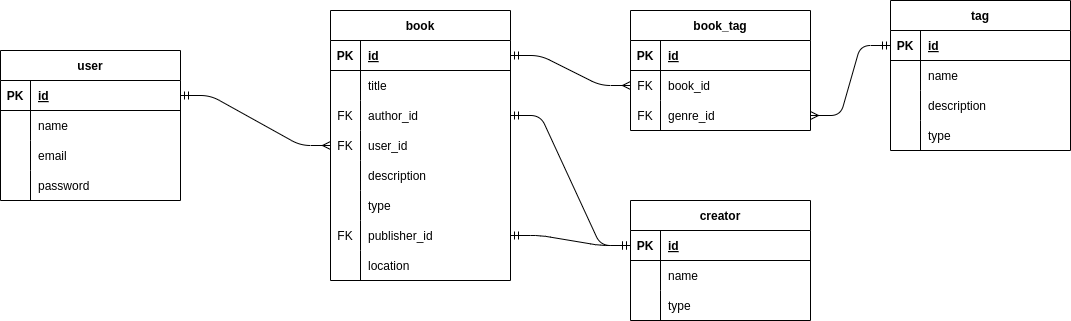

The diagram above was exported from draw.io. Its source (the exported page's mxGraphModel, read from the mxfile embedded in the PNG):
<mxGraphModel dx="2324" dy="555" grid="1" gridSize="10" guides="1" tooltips="1" connect="1" arrows="1" fold="1" page="1" pageScale="1" pageWidth="850" pageHeight="1100" math="0" shadow="0">
  <root>
    <mxCell id="0" />
    <mxCell id="1" parent="0" />
    <mxCell id="2" value="user" style="shape=table;startSize=30;container=1;collapsible=1;childLayout=tableLayout;fixedRows=1;rowLines=0;fontStyle=1;align=center;resizeLast=1;" vertex="1" parent="1">
      <mxGeometry x="-70" y="600" width="180" height="150" as="geometry" />
    </mxCell>
    <mxCell id="3" value="" style="shape=tableRow;horizontal=0;startSize=0;swimlaneHead=0;swimlaneBody=0;fillColor=none;collapsible=0;dropTarget=0;points=[[0,0.5],[1,0.5]];portConstraint=eastwest;top=0;left=0;right=0;bottom=1;" vertex="1" parent="2">
      <mxGeometry y="30" width="180" height="30" as="geometry" />
    </mxCell>
    <mxCell id="4" value="PK" style="shape=partialRectangle;connectable=0;fillColor=none;top=0;left=0;bottom=0;right=0;fontStyle=1;overflow=hidden;" vertex="1" parent="3">
      <mxGeometry width="30" height="30" as="geometry">
        <mxRectangle width="30" height="30" as="alternateBounds" />
      </mxGeometry>
    </mxCell>
    <mxCell id="5" value="id" style="shape=partialRectangle;connectable=0;fillColor=none;top=0;left=0;bottom=0;right=0;align=left;spacingLeft=6;fontStyle=5;overflow=hidden;" vertex="1" parent="3">
      <mxGeometry x="30" width="150" height="30" as="geometry">
        <mxRectangle width="150" height="30" as="alternateBounds" />
      </mxGeometry>
    </mxCell>
    <mxCell id="6" value="" style="shape=tableRow;horizontal=0;startSize=0;swimlaneHead=0;swimlaneBody=0;fillColor=none;collapsible=0;dropTarget=0;points=[[0,0.5],[1,0.5]];portConstraint=eastwest;top=0;left=0;right=0;bottom=0;" vertex="1" parent="2">
      <mxGeometry y="60" width="180" height="30" as="geometry" />
    </mxCell>
    <mxCell id="7" value="" style="shape=partialRectangle;connectable=0;fillColor=none;top=0;left=0;bottom=0;right=0;editable=1;overflow=hidden;" vertex="1" parent="6">
      <mxGeometry width="30" height="30" as="geometry">
        <mxRectangle width="30" height="30" as="alternateBounds" />
      </mxGeometry>
    </mxCell>
    <mxCell id="8" value="name" style="shape=partialRectangle;connectable=0;fillColor=none;top=0;left=0;bottom=0;right=0;align=left;spacingLeft=6;overflow=hidden;" vertex="1" parent="6">
      <mxGeometry x="30" width="150" height="30" as="geometry">
        <mxRectangle width="150" height="30" as="alternateBounds" />
      </mxGeometry>
    </mxCell>
    <mxCell id="9" value="" style="shape=tableRow;horizontal=0;startSize=0;swimlaneHead=0;swimlaneBody=0;fillColor=none;collapsible=0;dropTarget=0;points=[[0,0.5],[1,0.5]];portConstraint=eastwest;top=0;left=0;right=0;bottom=0;" vertex="1" parent="2">
      <mxGeometry y="90" width="180" height="30" as="geometry" />
    </mxCell>
    <mxCell id="10" value="" style="shape=partialRectangle;connectable=0;fillColor=none;top=0;left=0;bottom=0;right=0;editable=1;overflow=hidden;" vertex="1" parent="9">
      <mxGeometry width="30" height="30" as="geometry">
        <mxRectangle width="30" height="30" as="alternateBounds" />
      </mxGeometry>
    </mxCell>
    <mxCell id="11" value="email" style="shape=partialRectangle;connectable=0;fillColor=none;top=0;left=0;bottom=0;right=0;align=left;spacingLeft=6;overflow=hidden;" vertex="1" parent="9">
      <mxGeometry x="30" width="150" height="30" as="geometry">
        <mxRectangle width="150" height="30" as="alternateBounds" />
      </mxGeometry>
    </mxCell>
    <mxCell id="12" value="" style="shape=tableRow;horizontal=0;startSize=0;swimlaneHead=0;swimlaneBody=0;fillColor=none;collapsible=0;dropTarget=0;points=[[0,0.5],[1,0.5]];portConstraint=eastwest;top=0;left=0;right=0;bottom=0;" vertex="1" parent="2">
      <mxGeometry y="120" width="180" height="30" as="geometry" />
    </mxCell>
    <mxCell id="13" value="" style="shape=partialRectangle;connectable=0;fillColor=none;top=0;left=0;bottom=0;right=0;editable=1;overflow=hidden;" vertex="1" parent="12">
      <mxGeometry width="30" height="30" as="geometry">
        <mxRectangle width="30" height="30" as="alternateBounds" />
      </mxGeometry>
    </mxCell>
    <mxCell id="14" value="password" style="shape=partialRectangle;connectable=0;fillColor=none;top=0;left=0;bottom=0;right=0;align=left;spacingLeft=6;overflow=hidden;" vertex="1" parent="12">
      <mxGeometry x="30" width="150" height="30" as="geometry">
        <mxRectangle width="150" height="30" as="alternateBounds" />
      </mxGeometry>
    </mxCell>
    <mxCell id="29" value="book" style="shape=table;startSize=30;container=1;collapsible=1;childLayout=tableLayout;fixedRows=1;rowLines=0;fontStyle=1;align=center;resizeLast=1;" vertex="1" parent="1">
      <mxGeometry x="260" y="560" width="180" height="270" as="geometry" />
    </mxCell>
    <mxCell id="30" value="" style="shape=tableRow;horizontal=0;startSize=0;swimlaneHead=0;swimlaneBody=0;fillColor=none;collapsible=0;dropTarget=0;points=[[0,0.5],[1,0.5]];portConstraint=eastwest;top=0;left=0;right=0;bottom=1;" vertex="1" parent="29">
      <mxGeometry y="30" width="180" height="30" as="geometry" />
    </mxCell>
    <mxCell id="31" value="PK" style="shape=partialRectangle;connectable=0;fillColor=none;top=0;left=0;bottom=0;right=0;fontStyle=1;overflow=hidden;" vertex="1" parent="30">
      <mxGeometry width="30" height="30" as="geometry">
        <mxRectangle width="30" height="30" as="alternateBounds" />
      </mxGeometry>
    </mxCell>
    <mxCell id="32" value="id" style="shape=partialRectangle;connectable=0;fillColor=none;top=0;left=0;bottom=0;right=0;align=left;spacingLeft=6;fontStyle=5;overflow=hidden;" vertex="1" parent="30">
      <mxGeometry x="30" width="150" height="30" as="geometry">
        <mxRectangle width="150" height="30" as="alternateBounds" />
      </mxGeometry>
    </mxCell>
    <mxCell id="33" value="" style="shape=tableRow;horizontal=0;startSize=0;swimlaneHead=0;swimlaneBody=0;fillColor=none;collapsible=0;dropTarget=0;points=[[0,0.5],[1,0.5]];portConstraint=eastwest;top=0;left=0;right=0;bottom=0;" vertex="1" parent="29">
      <mxGeometry y="60" width="180" height="30" as="geometry" />
    </mxCell>
    <mxCell id="34" value="" style="shape=partialRectangle;connectable=0;fillColor=none;top=0;left=0;bottom=0;right=0;editable=1;overflow=hidden;" vertex="1" parent="33">
      <mxGeometry width="30" height="30" as="geometry">
        <mxRectangle width="30" height="30" as="alternateBounds" />
      </mxGeometry>
    </mxCell>
    <mxCell id="35" value="title" style="shape=partialRectangle;connectable=0;fillColor=none;top=0;left=0;bottom=0;right=0;align=left;spacingLeft=6;overflow=hidden;" vertex="1" parent="33">
      <mxGeometry x="30" width="150" height="30" as="geometry">
        <mxRectangle width="150" height="30" as="alternateBounds" />
      </mxGeometry>
    </mxCell>
    <mxCell id="36" value="" style="shape=tableRow;horizontal=0;startSize=0;swimlaneHead=0;swimlaneBody=0;fillColor=none;collapsible=0;dropTarget=0;points=[[0,0.5],[1,0.5]];portConstraint=eastwest;top=0;left=0;right=0;bottom=0;" vertex="1" parent="29">
      <mxGeometry y="90" width="180" height="30" as="geometry" />
    </mxCell>
    <mxCell id="37" value="FK" style="shape=partialRectangle;connectable=0;fillColor=none;top=0;left=0;bottom=0;right=0;editable=1;overflow=hidden;" vertex="1" parent="36">
      <mxGeometry width="30" height="30" as="geometry">
        <mxRectangle width="30" height="30" as="alternateBounds" />
      </mxGeometry>
    </mxCell>
    <mxCell id="38" value="author_id" style="shape=partialRectangle;connectable=0;fillColor=none;top=0;left=0;bottom=0;right=0;align=left;spacingLeft=6;overflow=hidden;" vertex="1" parent="36">
      <mxGeometry x="30" width="150" height="30" as="geometry">
        <mxRectangle width="150" height="30" as="alternateBounds" />
      </mxGeometry>
    </mxCell>
    <mxCell id="96" value="" style="shape=tableRow;horizontal=0;startSize=0;swimlaneHead=0;swimlaneBody=0;fillColor=none;collapsible=0;dropTarget=0;points=[[0,0.5],[1,0.5]];portConstraint=eastwest;top=0;left=0;right=0;bottom=0;" vertex="1" parent="29">
      <mxGeometry y="120" width="180" height="30" as="geometry" />
    </mxCell>
    <mxCell id="97" value="FK" style="shape=partialRectangle;connectable=0;fillColor=none;top=0;left=0;bottom=0;right=0;editable=1;overflow=hidden;" vertex="1" parent="96">
      <mxGeometry width="30" height="30" as="geometry">
        <mxRectangle width="30" height="30" as="alternateBounds" />
      </mxGeometry>
    </mxCell>
    <mxCell id="98" value="user_id" style="shape=partialRectangle;connectable=0;fillColor=none;top=0;left=0;bottom=0;right=0;align=left;spacingLeft=6;overflow=hidden;" vertex="1" parent="96">
      <mxGeometry x="30" width="150" height="30" as="geometry">
        <mxRectangle width="150" height="30" as="alternateBounds" />
      </mxGeometry>
    </mxCell>
    <mxCell id="39" value="" style="shape=tableRow;horizontal=0;startSize=0;swimlaneHead=0;swimlaneBody=0;fillColor=none;collapsible=0;dropTarget=0;points=[[0,0.5],[1,0.5]];portConstraint=eastwest;top=0;left=0;right=0;bottom=0;" vertex="1" parent="29">
      <mxGeometry y="150" width="180" height="30" as="geometry" />
    </mxCell>
    <mxCell id="40" value="" style="shape=partialRectangle;connectable=0;fillColor=none;top=0;left=0;bottom=0;right=0;editable=1;overflow=hidden;" vertex="1" parent="39">
      <mxGeometry width="30" height="30" as="geometry">
        <mxRectangle width="30" height="30" as="alternateBounds" />
      </mxGeometry>
    </mxCell>
    <mxCell id="41" value="description" style="shape=partialRectangle;connectable=0;fillColor=none;top=0;left=0;bottom=0;right=0;align=left;spacingLeft=6;overflow=hidden;" vertex="1" parent="39">
      <mxGeometry x="30" width="150" height="30" as="geometry">
        <mxRectangle width="150" height="30" as="alternateBounds" />
      </mxGeometry>
    </mxCell>
    <mxCell id="42" value="" style="shape=tableRow;horizontal=0;startSize=0;swimlaneHead=0;swimlaneBody=0;fillColor=none;collapsible=0;dropTarget=0;points=[[0,0.5],[1,0.5]];portConstraint=eastwest;top=0;left=0;right=0;bottom=0;" vertex="1" parent="29">
      <mxGeometry y="180" width="180" height="30" as="geometry" />
    </mxCell>
    <mxCell id="43" value="" style="shape=partialRectangle;connectable=0;fillColor=none;top=0;left=0;bottom=0;right=0;editable=1;overflow=hidden;" vertex="1" parent="42">
      <mxGeometry width="30" height="30" as="geometry">
        <mxRectangle width="30" height="30" as="alternateBounds" />
      </mxGeometry>
    </mxCell>
    <mxCell id="44" value="type" style="shape=partialRectangle;connectable=0;fillColor=none;top=0;left=0;bottom=0;right=0;align=left;spacingLeft=6;overflow=hidden;" vertex="1" parent="42">
      <mxGeometry x="30" width="150" height="30" as="geometry">
        <mxRectangle width="150" height="30" as="alternateBounds" />
      </mxGeometry>
    </mxCell>
    <mxCell id="93" value="" style="shape=tableRow;horizontal=0;startSize=0;swimlaneHead=0;swimlaneBody=0;fillColor=none;collapsible=0;dropTarget=0;points=[[0,0.5],[1,0.5]];portConstraint=eastwest;top=0;left=0;right=0;bottom=0;" vertex="1" parent="29">
      <mxGeometry y="210" width="180" height="30" as="geometry" />
    </mxCell>
    <mxCell id="94" value="FK" style="shape=partialRectangle;connectable=0;fillColor=none;top=0;left=0;bottom=0;right=0;editable=1;overflow=hidden;" vertex="1" parent="93">
      <mxGeometry width="30" height="30" as="geometry">
        <mxRectangle width="30" height="30" as="alternateBounds" />
      </mxGeometry>
    </mxCell>
    <mxCell id="95" value="publisher_id" style="shape=partialRectangle;connectable=0;fillColor=none;top=0;left=0;bottom=0;right=0;align=left;spacingLeft=6;overflow=hidden;" vertex="1" parent="93">
      <mxGeometry x="30" width="150" height="30" as="geometry">
        <mxRectangle width="150" height="30" as="alternateBounds" />
      </mxGeometry>
    </mxCell>
    <mxCell id="100" value="" style="shape=tableRow;horizontal=0;startSize=0;swimlaneHead=0;swimlaneBody=0;fillColor=none;collapsible=0;dropTarget=0;points=[[0,0.5],[1,0.5]];portConstraint=eastwest;top=0;left=0;right=0;bottom=0;" vertex="1" parent="29">
      <mxGeometry y="240" width="180" height="30" as="geometry" />
    </mxCell>
    <mxCell id="101" value="" style="shape=partialRectangle;connectable=0;fillColor=none;top=0;left=0;bottom=0;right=0;editable=1;overflow=hidden;" vertex="1" parent="100">
      <mxGeometry width="30" height="30" as="geometry">
        <mxRectangle width="30" height="30" as="alternateBounds" />
      </mxGeometry>
    </mxCell>
    <mxCell id="102" value="location" style="shape=partialRectangle;connectable=0;fillColor=none;top=0;left=0;bottom=0;right=0;align=left;spacingLeft=6;overflow=hidden;" vertex="1" parent="100">
      <mxGeometry x="30" width="150" height="30" as="geometry">
        <mxRectangle width="150" height="30" as="alternateBounds" />
      </mxGeometry>
    </mxCell>
    <mxCell id="48" value="tag" style="shape=table;startSize=30;container=1;collapsible=1;childLayout=tableLayout;fixedRows=1;rowLines=0;fontStyle=1;align=center;resizeLast=1;" vertex="1" parent="1">
      <mxGeometry x="820" y="550" width="180" height="150" as="geometry" />
    </mxCell>
    <mxCell id="49" value="" style="shape=tableRow;horizontal=0;startSize=0;swimlaneHead=0;swimlaneBody=0;fillColor=none;collapsible=0;dropTarget=0;points=[[0,0.5],[1,0.5]];portConstraint=eastwest;top=0;left=0;right=0;bottom=1;" vertex="1" parent="48">
      <mxGeometry y="30" width="180" height="30" as="geometry" />
    </mxCell>
    <mxCell id="50" value="PK" style="shape=partialRectangle;connectable=0;fillColor=none;top=0;left=0;bottom=0;right=0;fontStyle=1;overflow=hidden;" vertex="1" parent="49">
      <mxGeometry width="30" height="30" as="geometry">
        <mxRectangle width="30" height="30" as="alternateBounds" />
      </mxGeometry>
    </mxCell>
    <mxCell id="51" value="id" style="shape=partialRectangle;connectable=0;fillColor=none;top=0;left=0;bottom=0;right=0;align=left;spacingLeft=6;fontStyle=5;overflow=hidden;" vertex="1" parent="49">
      <mxGeometry x="30" width="150" height="30" as="geometry">
        <mxRectangle width="150" height="30" as="alternateBounds" />
      </mxGeometry>
    </mxCell>
    <mxCell id="52" value="" style="shape=tableRow;horizontal=0;startSize=0;swimlaneHead=0;swimlaneBody=0;fillColor=none;collapsible=0;dropTarget=0;points=[[0,0.5],[1,0.5]];portConstraint=eastwest;top=0;left=0;right=0;bottom=0;" vertex="1" parent="48">
      <mxGeometry y="60" width="180" height="30" as="geometry" />
    </mxCell>
    <mxCell id="53" value="" style="shape=partialRectangle;connectable=0;fillColor=none;top=0;left=0;bottom=0;right=0;editable=1;overflow=hidden;" vertex="1" parent="52">
      <mxGeometry width="30" height="30" as="geometry">
        <mxRectangle width="30" height="30" as="alternateBounds" />
      </mxGeometry>
    </mxCell>
    <mxCell id="54" value="name" style="shape=partialRectangle;connectable=0;fillColor=none;top=0;left=0;bottom=0;right=0;align=left;spacingLeft=6;overflow=hidden;" vertex="1" parent="52">
      <mxGeometry x="30" width="150" height="30" as="geometry">
        <mxRectangle width="150" height="30" as="alternateBounds" />
      </mxGeometry>
    </mxCell>
    <mxCell id="55" value="" style="shape=tableRow;horizontal=0;startSize=0;swimlaneHead=0;swimlaneBody=0;fillColor=none;collapsible=0;dropTarget=0;points=[[0,0.5],[1,0.5]];portConstraint=eastwest;top=0;left=0;right=0;bottom=0;" vertex="1" parent="48">
      <mxGeometry y="90" width="180" height="30" as="geometry" />
    </mxCell>
    <mxCell id="56" value="" style="shape=partialRectangle;connectable=0;fillColor=none;top=0;left=0;bottom=0;right=0;editable=1;overflow=hidden;" vertex="1" parent="55">
      <mxGeometry width="30" height="30" as="geometry">
        <mxRectangle width="30" height="30" as="alternateBounds" />
      </mxGeometry>
    </mxCell>
    <mxCell id="57" value="description" style="shape=partialRectangle;connectable=0;fillColor=none;top=0;left=0;bottom=0;right=0;align=left;spacingLeft=6;overflow=hidden;" vertex="1" parent="55">
      <mxGeometry x="30" width="150" height="30" as="geometry">
        <mxRectangle width="150" height="30" as="alternateBounds" />
      </mxGeometry>
    </mxCell>
    <mxCell id="149" value="" style="shape=tableRow;horizontal=0;startSize=0;swimlaneHead=0;swimlaneBody=0;fillColor=none;collapsible=0;dropTarget=0;points=[[0,0.5],[1,0.5]];portConstraint=eastwest;top=0;left=0;right=0;bottom=0;" vertex="1" parent="48">
      <mxGeometry y="120" width="180" height="30" as="geometry" />
    </mxCell>
    <mxCell id="150" value="" style="shape=partialRectangle;connectable=0;fillColor=none;top=0;left=0;bottom=0;right=0;editable=1;overflow=hidden;" vertex="1" parent="149">
      <mxGeometry width="30" height="30" as="geometry">
        <mxRectangle width="30" height="30" as="alternateBounds" />
      </mxGeometry>
    </mxCell>
    <mxCell id="151" value="type" style="shape=partialRectangle;connectable=0;fillColor=none;top=0;left=0;bottom=0;right=0;align=left;spacingLeft=6;overflow=hidden;" vertex="1" parent="149">
      <mxGeometry x="30" width="150" height="30" as="geometry">
        <mxRectangle width="150" height="30" as="alternateBounds" />
      </mxGeometry>
    </mxCell>
    <mxCell id="61" value="book_tag" style="shape=table;startSize=30;container=1;collapsible=1;childLayout=tableLayout;fixedRows=1;rowLines=0;fontStyle=1;align=center;resizeLast=1;" vertex="1" parent="1">
      <mxGeometry x="560" y="560" width="180" height="120" as="geometry" />
    </mxCell>
    <mxCell id="62" value="" style="shape=tableRow;horizontal=0;startSize=0;swimlaneHead=0;swimlaneBody=0;fillColor=none;collapsible=0;dropTarget=0;points=[[0,0.5],[1,0.5]];portConstraint=eastwest;top=0;left=0;right=0;bottom=1;" vertex="1" parent="61">
      <mxGeometry y="30" width="180" height="30" as="geometry" />
    </mxCell>
    <mxCell id="63" value="PK" style="shape=partialRectangle;connectable=0;fillColor=none;top=0;left=0;bottom=0;right=0;fontStyle=1;overflow=hidden;" vertex="1" parent="62">
      <mxGeometry width="30" height="30" as="geometry">
        <mxRectangle width="30" height="30" as="alternateBounds" />
      </mxGeometry>
    </mxCell>
    <mxCell id="64" value="id" style="shape=partialRectangle;connectable=0;fillColor=none;top=0;left=0;bottom=0;right=0;align=left;spacingLeft=6;fontStyle=5;overflow=hidden;" vertex="1" parent="62">
      <mxGeometry x="30" width="150" height="30" as="geometry">
        <mxRectangle width="150" height="30" as="alternateBounds" />
      </mxGeometry>
    </mxCell>
    <mxCell id="65" value="" style="shape=tableRow;horizontal=0;startSize=0;swimlaneHead=0;swimlaneBody=0;fillColor=none;collapsible=0;dropTarget=0;points=[[0,0.5],[1,0.5]];portConstraint=eastwest;top=0;left=0;right=0;bottom=0;" vertex="1" parent="61">
      <mxGeometry y="60" width="180" height="30" as="geometry" />
    </mxCell>
    <mxCell id="66" value="FK" style="shape=partialRectangle;connectable=0;fillColor=none;top=0;left=0;bottom=0;right=0;editable=1;overflow=hidden;" vertex="1" parent="65">
      <mxGeometry width="30" height="30" as="geometry">
        <mxRectangle width="30" height="30" as="alternateBounds" />
      </mxGeometry>
    </mxCell>
    <mxCell id="67" value="book_id" style="shape=partialRectangle;connectable=0;fillColor=none;top=0;left=0;bottom=0;right=0;align=left;spacingLeft=6;overflow=hidden;" vertex="1" parent="65">
      <mxGeometry x="30" width="150" height="30" as="geometry">
        <mxRectangle width="150" height="30" as="alternateBounds" />
      </mxGeometry>
    </mxCell>
    <mxCell id="68" value="" style="shape=tableRow;horizontal=0;startSize=0;swimlaneHead=0;swimlaneBody=0;fillColor=none;collapsible=0;dropTarget=0;points=[[0,0.5],[1,0.5]];portConstraint=eastwest;top=0;left=0;right=0;bottom=0;" vertex="1" parent="61">
      <mxGeometry y="90" width="180" height="30" as="geometry" />
    </mxCell>
    <mxCell id="69" value="FK" style="shape=partialRectangle;connectable=0;fillColor=none;top=0;left=0;bottom=0;right=0;editable=1;overflow=hidden;" vertex="1" parent="68">
      <mxGeometry width="30" height="30" as="geometry">
        <mxRectangle width="30" height="30" as="alternateBounds" />
      </mxGeometry>
    </mxCell>
    <mxCell id="70" value="genre_id" style="shape=partialRectangle;connectable=0;fillColor=none;top=0;left=0;bottom=0;right=0;align=left;spacingLeft=6;overflow=hidden;" vertex="1" parent="68">
      <mxGeometry x="30" width="150" height="30" as="geometry">
        <mxRectangle width="150" height="30" as="alternateBounds" />
      </mxGeometry>
    </mxCell>
    <mxCell id="75" value="" style="edgeStyle=entityRelationEdgeStyle;fontSize=12;html=1;endArrow=ERmany;startArrow=ERmandOne;startFill=0;entryX=0;entryY=0.5;entryDx=0;entryDy=0;" edge="1" parent="1" source="30" target="65">
      <mxGeometry width="100" height="100" relative="1" as="geometry">
        <mxPoint x="610" y="940" as="sourcePoint" />
        <mxPoint x="710" y="840" as="targetPoint" />
      </mxGeometry>
    </mxCell>
    <mxCell id="76" value="" style="edgeStyle=entityRelationEdgeStyle;fontSize=12;html=1;endArrow=ERmandOne;startArrow=ERmany;startFill=0;endFill=0;" edge="1" parent="1" source="68" target="49">
      <mxGeometry width="100" height="100" relative="1" as="geometry">
        <mxPoint x="840" y="790" as="sourcePoint" />
        <mxPoint x="900" y="860" as="targetPoint" />
      </mxGeometry>
    </mxCell>
    <mxCell id="78" value="creator" style="shape=table;startSize=30;container=1;collapsible=1;childLayout=tableLayout;fixedRows=1;rowLines=0;fontStyle=1;align=center;resizeLast=1;" vertex="1" parent="1">
      <mxGeometry x="560" y="750" width="180" height="120" as="geometry" />
    </mxCell>
    <mxCell id="79" value="" style="shape=tableRow;horizontal=0;startSize=0;swimlaneHead=0;swimlaneBody=0;fillColor=none;collapsible=0;dropTarget=0;points=[[0,0.5],[1,0.5]];portConstraint=eastwest;top=0;left=0;right=0;bottom=1;" vertex="1" parent="78">
      <mxGeometry y="30" width="180" height="30" as="geometry" />
    </mxCell>
    <mxCell id="80" value="PK" style="shape=partialRectangle;connectable=0;fillColor=none;top=0;left=0;bottom=0;right=0;fontStyle=1;overflow=hidden;" vertex="1" parent="79">
      <mxGeometry width="30" height="30" as="geometry">
        <mxRectangle width="30" height="30" as="alternateBounds" />
      </mxGeometry>
    </mxCell>
    <mxCell id="81" value="id" style="shape=partialRectangle;connectable=0;fillColor=none;top=0;left=0;bottom=0;right=0;align=left;spacingLeft=6;fontStyle=5;overflow=hidden;" vertex="1" parent="79">
      <mxGeometry x="30" width="150" height="30" as="geometry">
        <mxRectangle width="150" height="30" as="alternateBounds" />
      </mxGeometry>
    </mxCell>
    <mxCell id="82" value="" style="shape=tableRow;horizontal=0;startSize=0;swimlaneHead=0;swimlaneBody=0;fillColor=none;collapsible=0;dropTarget=0;points=[[0,0.5],[1,0.5]];portConstraint=eastwest;top=0;left=0;right=0;bottom=0;" vertex="1" parent="78">
      <mxGeometry y="60" width="180" height="30" as="geometry" />
    </mxCell>
    <mxCell id="83" value="" style="shape=partialRectangle;connectable=0;fillColor=none;top=0;left=0;bottom=0;right=0;editable=1;overflow=hidden;" vertex="1" parent="82">
      <mxGeometry width="30" height="30" as="geometry">
        <mxRectangle width="30" height="30" as="alternateBounds" />
      </mxGeometry>
    </mxCell>
    <mxCell id="84" value="name" style="shape=partialRectangle;connectable=0;fillColor=none;top=0;left=0;bottom=0;right=0;align=left;spacingLeft=6;overflow=hidden;" vertex="1" parent="82">
      <mxGeometry x="30" width="150" height="30" as="geometry">
        <mxRectangle width="150" height="30" as="alternateBounds" />
      </mxGeometry>
    </mxCell>
    <mxCell id="103" value="" style="shape=tableRow;horizontal=0;startSize=0;swimlaneHead=0;swimlaneBody=0;fillColor=none;collapsible=0;dropTarget=0;points=[[0,0.5],[1,0.5]];portConstraint=eastwest;top=0;left=0;right=0;bottom=0;" vertex="1" parent="78">
      <mxGeometry y="90" width="180" height="30" as="geometry" />
    </mxCell>
    <mxCell id="104" value="" style="shape=partialRectangle;connectable=0;fillColor=none;top=0;left=0;bottom=0;right=0;editable=1;overflow=hidden;" vertex="1" parent="103">
      <mxGeometry width="30" height="30" as="geometry">
        <mxRectangle width="30" height="30" as="alternateBounds" />
      </mxGeometry>
    </mxCell>
    <mxCell id="105" value="type" style="shape=partialRectangle;connectable=0;fillColor=none;top=0;left=0;bottom=0;right=0;align=left;spacingLeft=6;overflow=hidden;" vertex="1" parent="103">
      <mxGeometry x="30" width="150" height="30" as="geometry">
        <mxRectangle width="150" height="30" as="alternateBounds" />
      </mxGeometry>
    </mxCell>
    <mxCell id="92" value="" style="edgeStyle=entityRelationEdgeStyle;fontSize=12;html=1;endArrow=ERmandOne;startArrow=ERmandOne;" edge="1" parent="1" source="36" target="79">
      <mxGeometry width="100" height="100" relative="1" as="geometry">
        <mxPoint x="540" y="930" as="sourcePoint" />
        <mxPoint x="640" y="830" as="targetPoint" />
      </mxGeometry>
    </mxCell>
    <mxCell id="99" value="" style="edgeStyle=entityRelationEdgeStyle;fontSize=12;html=1;endArrow=ERmany;startArrow=ERmandOne;startFill=0;" edge="1" parent="1" source="3" target="96">
      <mxGeometry width="100" height="100" relative="1" as="geometry">
        <mxPoint x="450" y="615" as="sourcePoint" />
        <mxPoint x="660" y="635" as="targetPoint" />
      </mxGeometry>
    </mxCell>
    <mxCell id="120" value="" style="edgeStyle=entityRelationEdgeStyle;fontSize=12;html=1;endArrow=ERmandOne;startArrow=ERmandOne;entryX=0;entryY=0.5;entryDx=0;entryDy=0;" edge="1" parent="1" source="93" target="79">
      <mxGeometry width="100" height="100" relative="1" as="geometry">
        <mxPoint x="450" y="675" as="sourcePoint" />
        <mxPoint x="630" y="655" as="targetPoint" />
      </mxGeometry>
    </mxCell>
  </root>
</mxGraphModel>